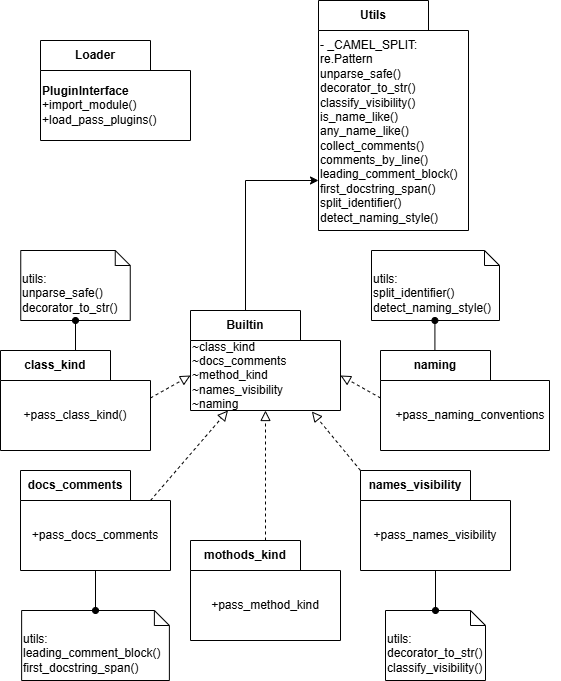

The diagram above was exported from draw.io. Its source (the exported page's mxGraphModel, read from the mxfile embedded in the PNG):
<mxGraphModel dx="1226" dy="825" grid="1" gridSize="10" guides="1" tooltips="1" connect="1" arrows="1" fold="1" page="1" pageScale="1" pageWidth="573" pageHeight="707" math="0" shadow="0">
  <root>
    <mxCell id="0" />
    <mxCell id="1" parent="0" />
    <mxCell id="O8gH9AAk3ZUsTJHF-oM1-1" value="Loader" style="shape=folder;fontStyle=1;tabWidth=110;tabHeight=30;tabPosition=left;html=1;boundedLbl=1;labelInHeader=1;container=1;collapsible=0;whiteSpace=wrap;" parent="1" vertex="1">
      <mxGeometry x="52" y="50" width="150" height="100" as="geometry" />
    </mxCell>
    <mxCell id="O8gH9AAk3ZUsTJHF-oM1-2" value="&lt;b&gt;PluginInterface&lt;/b&gt;&lt;div&gt;+import_module()&lt;/div&gt;&lt;div&gt;+load_pass_plugins()&lt;/div&gt;" style="html=1;strokeColor=none;resizeWidth=1;resizeHeight=1;fillColor=none;part=1;connectable=0;allowArrows=0;deletable=0;whiteSpace=wrap;align=left;" parent="O8gH9AAk3ZUsTJHF-oM1-1" vertex="1">
      <mxGeometry width="150" height="70" relative="1" as="geometry">
        <mxPoint y="30" as="offset" />
      </mxGeometry>
    </mxCell>
    <mxCell id="0IHX7ORP-z3oBeUzZnX3-1" value="Builtin" style="shape=folder;fontStyle=1;tabWidth=110;tabHeight=30;tabPosition=left;html=1;boundedLbl=1;labelInHeader=1;container=1;collapsible=0;whiteSpace=wrap;" parent="1" vertex="1">
      <mxGeometry x="202" y="320" width="150" height="100" as="geometry" />
    </mxCell>
    <mxCell id="0IHX7ORP-z3oBeUzZnX3-2" value="~class_kind&lt;div&gt;~docs_comments&lt;/div&gt;&lt;div&gt;~method_kind&lt;/div&gt;&lt;div&gt;~names_visibility&lt;/div&gt;&lt;div&gt;~naming&lt;/div&gt;" style="html=1;strokeColor=none;resizeWidth=1;resizeHeight=1;fillColor=none;part=1;connectable=0;allowArrows=0;deletable=0;whiteSpace=wrap;align=left;" parent="0IHX7ORP-z3oBeUzZnX3-1" vertex="1">
      <mxGeometry width="150" height="70" relative="1" as="geometry">
        <mxPoint y="30" as="offset" />
      </mxGeometry>
    </mxCell>
    <mxCell id="0IHX7ORP-z3oBeUzZnX3-3" value="names_visibility" style="shape=folder;fontStyle=1;tabWidth=110;tabHeight=30;tabPosition=left;html=1;boundedLbl=1;labelInHeader=1;container=1;collapsible=0;whiteSpace=wrap;" parent="1" vertex="1">
      <mxGeometry x="372" y="480" width="150" height="100" as="geometry" />
    </mxCell>
    <mxCell id="0IHX7ORP-z3oBeUzZnX3-4" value="+pass_names_visibility" style="html=1;strokeColor=none;resizeWidth=1;resizeHeight=1;fillColor=none;part=1;connectable=0;allowArrows=0;deletable=0;whiteSpace=wrap;" parent="0IHX7ORP-z3oBeUzZnX3-3" vertex="1">
      <mxGeometry width="150" height="70" relative="1" as="geometry">
        <mxPoint y="30" as="offset" />
      </mxGeometry>
    </mxCell>
    <mxCell id="0IHX7ORP-z3oBeUzZnX3-5" value="&lt;span style=&quot;text-align: left;&quot;&gt;naming&lt;/span&gt;" style="shape=folder;fontStyle=1;tabWidth=110;tabHeight=30;tabPosition=left;html=1;boundedLbl=1;labelInHeader=1;container=1;collapsible=0;whiteSpace=wrap;" parent="1" vertex="1">
      <mxGeometry x="392" y="360" width="169" height="100" as="geometry" />
    </mxCell>
    <mxCell id="0IHX7ORP-z3oBeUzZnX3-6" value="+pass_naming_conventions" style="html=1;strokeColor=none;resizeWidth=1;resizeHeight=1;fillColor=none;part=1;connectable=0;allowArrows=0;deletable=0;whiteSpace=wrap;" parent="0IHX7ORP-z3oBeUzZnX3-5" vertex="1">
      <mxGeometry width="180.26666666666668" height="70" relative="1" as="geometry">
        <mxPoint y="30" as="offset" />
      </mxGeometry>
    </mxCell>
    <mxCell id="0IHX7ORP-z3oBeUzZnX3-7" value="&lt;span style=&quot;text-align: left;&quot;&gt;class_kind&lt;/span&gt;" style="shape=folder;fontStyle=1;tabWidth=110;tabHeight=30;tabPosition=left;html=1;boundedLbl=1;labelInHeader=1;container=1;collapsible=0;whiteSpace=wrap;" parent="1" vertex="1">
      <mxGeometry x="12" y="360" width="150" height="100" as="geometry" />
    </mxCell>
    <mxCell id="0IHX7ORP-z3oBeUzZnX3-8" value="+pass_class_kind()" style="html=1;strokeColor=none;resizeWidth=1;resizeHeight=1;fillColor=none;part=1;connectable=0;allowArrows=0;deletable=0;whiteSpace=wrap;" parent="0IHX7ORP-z3oBeUzZnX3-7" vertex="1">
      <mxGeometry width="150" height="70" relative="1" as="geometry">
        <mxPoint y="30" as="offset" />
      </mxGeometry>
    </mxCell>
    <mxCell id="0IHX7ORP-z3oBeUzZnX3-9" value="&lt;span style=&quot;text-align: left;&quot;&gt;docs_comments&lt;/span&gt;" style="shape=folder;fontStyle=1;tabWidth=110;tabHeight=30;tabPosition=left;html=1;boundedLbl=1;labelInHeader=1;container=1;collapsible=0;whiteSpace=wrap;" parent="1" vertex="1">
      <mxGeometry x="32" y="480" width="150" height="100" as="geometry" />
    </mxCell>
    <mxCell id="0IHX7ORP-z3oBeUzZnX3-10" value="+pass_docs_comments" style="html=1;strokeColor=none;resizeWidth=1;resizeHeight=1;fillColor=none;part=1;connectable=0;allowArrows=0;deletable=0;whiteSpace=wrap;" parent="0IHX7ORP-z3oBeUzZnX3-9" vertex="1">
      <mxGeometry width="150" height="70" relative="1" as="geometry">
        <mxPoint y="30" as="offset" />
      </mxGeometry>
    </mxCell>
    <mxCell id="0IHX7ORP-z3oBeUzZnX3-11" value="&lt;span style=&quot;text-align: left;&quot;&gt;mothods_kind&lt;/span&gt;" style="shape=folder;fontStyle=1;tabWidth=110;tabHeight=30;tabPosition=left;html=1;boundedLbl=1;labelInHeader=1;container=1;collapsible=0;whiteSpace=wrap;" parent="1" vertex="1">
      <mxGeometry x="202" y="550" width="150" height="100" as="geometry" />
    </mxCell>
    <mxCell id="0IHX7ORP-z3oBeUzZnX3-12" value="+pass_method_kind" style="html=1;strokeColor=none;resizeWidth=1;resizeHeight=1;fillColor=none;part=1;connectable=0;allowArrows=0;deletable=0;whiteSpace=wrap;" parent="0IHX7ORP-z3oBeUzZnX3-11" vertex="1">
      <mxGeometry width="150" height="70" relative="1" as="geometry">
        <mxPoint y="30" as="offset" />
      </mxGeometry>
    </mxCell>
    <mxCell id="0IHX7ORP-z3oBeUzZnX3-13" value="" style="endArrow=block;startArrow=none;endFill=0;startFill=0;endSize=8;html=1;verticalAlign=bottom;dashed=1;labelBackgroundColor=none;rounded=0;exitX=0.5;exitY=0;exitDx=0;exitDy=0;exitPerimeter=0;entryX=0.5;entryY=1;entryDx=0;entryDy=0;entryPerimeter=0;" parent="1" source="0IHX7ORP-z3oBeUzZnX3-11" target="0IHX7ORP-z3oBeUzZnX3-1" edge="1">
      <mxGeometry width="160" relative="1" as="geometry">
        <mxPoint x="211" y="540" as="sourcePoint" />
        <mxPoint x="371" y="540" as="targetPoint" />
      </mxGeometry>
    </mxCell>
    <mxCell id="0IHX7ORP-z3oBeUzZnX3-14" value="" style="endArrow=block;startArrow=none;endFill=0;startFill=0;endSize=8;html=1;verticalAlign=bottom;dashed=1;labelBackgroundColor=none;rounded=0;exitX=0;exitY=0;exitDx=130;exitDy=30;exitPerimeter=0;entryX=0.25;entryY=1;entryDx=0;entryDy=0;entryPerimeter=0;" parent="1" source="0IHX7ORP-z3oBeUzZnX3-9" target="0IHX7ORP-z3oBeUzZnX3-1" edge="1">
      <mxGeometry width="160" relative="1" as="geometry">
        <mxPoint x="131" y="820" as="sourcePoint" />
        <mxPoint x="131" y="690" as="targetPoint" />
      </mxGeometry>
    </mxCell>
    <mxCell id="0IHX7ORP-z3oBeUzZnX3-15" value="" style="endArrow=block;startArrow=none;endFill=0;startFill=0;endSize=8;html=1;verticalAlign=bottom;dashed=1;labelBackgroundColor=none;rounded=0;exitX=0;exitY=0;exitDx=0;exitDy=0;exitPerimeter=0;entryX=0.809;entryY=1.01;entryDx=0;entryDy=0;entryPerimeter=0;" parent="1" source="0IHX7ORP-z3oBeUzZnX3-3" target="0IHX7ORP-z3oBeUzZnX3-1" edge="1">
      <mxGeometry width="160" relative="1" as="geometry">
        <mxPoint x="91" y="730" as="sourcePoint" />
        <mxPoint x="169" y="640" as="targetPoint" />
      </mxGeometry>
    </mxCell>
    <mxCell id="0IHX7ORP-z3oBeUzZnX3-16" value="" style="endArrow=block;startArrow=none;endFill=0;startFill=0;endSize=8;html=1;verticalAlign=bottom;dashed=1;labelBackgroundColor=none;rounded=0;exitX=0;exitY=0;exitDx=150;exitDy=47.5;exitPerimeter=0;entryX=0;entryY=0;entryDx=0;entryDy=65;entryPerimeter=0;" parent="1" source="0IHX7ORP-z3oBeUzZnX3-7" target="0IHX7ORP-z3oBeUzZnX3-1" edge="1">
      <mxGeometry width="160" relative="1" as="geometry">
        <mxPoint x="68" y="680" as="sourcePoint" />
        <mxPoint x="146" y="590" as="targetPoint" />
      </mxGeometry>
    </mxCell>
    <mxCell id="0IHX7ORP-z3oBeUzZnX3-17" value="" style="endArrow=block;startArrow=none;endFill=0;startFill=0;endSize=8;html=1;verticalAlign=bottom;dashed=1;labelBackgroundColor=none;rounded=0;exitX=0;exitY=0;exitDx=0;exitDy=47.5;exitPerimeter=0;entryX=0;entryY=0;entryDx=150;entryDy=65;entryPerimeter=0;" parent="1" source="0IHX7ORP-z3oBeUzZnX3-5" target="0IHX7ORP-z3oBeUzZnX3-1" edge="1">
      <mxGeometry width="160" relative="1" as="geometry">
        <mxPoint x="111" y="730" as="sourcePoint" />
        <mxPoint x="189" y="640" as="targetPoint" />
      </mxGeometry>
    </mxCell>
    <mxCell id="0IHX7ORP-z3oBeUzZnX3-18" value="utils:&lt;div&gt;split_identifier()&lt;/div&gt;&lt;div style=&quot;&quot;&gt;detect_naming_style()&lt;/div&gt;" style="shape=note2;boundedLbl=1;whiteSpace=wrap;html=1;size=15;verticalAlign=top;align=left;" parent="1" vertex="1">
      <mxGeometry x="383" y="260" width="128" height="70" as="geometry" />
    </mxCell>
    <mxCell id="0IHX7ORP-z3oBeUzZnX3-19" value="utils:&lt;div&gt;decorator_to_str()&lt;/div&gt;&lt;div style=&quot;&quot;&gt;classify_visibility()&lt;/div&gt;" style="shape=note2;boundedLbl=1;whiteSpace=wrap;html=1;size=15;verticalAlign=top;align=left;" parent="1" vertex="1">
      <mxGeometry x="397" y="620" width="100" height="70" as="geometry" />
    </mxCell>
    <mxCell id="0IHX7ORP-z3oBeUzZnX3-20" value="utils:&lt;div&gt;unparse_safe()&lt;br&gt;&lt;div&gt;decorator_to_str()&lt;/div&gt;&lt;/div&gt;" style="shape=note2;boundedLbl=1;whiteSpace=wrap;html=1;size=15;verticalAlign=top;align=left;" parent="1" vertex="1">
      <mxGeometry x="32.25" y="260" width="109.5" height="70" as="geometry" />
    </mxCell>
    <mxCell id="0IHX7ORP-z3oBeUzZnX3-22" value="utils:&lt;div&gt;leading_comment_block()&lt;/div&gt;&lt;div&gt;&lt;span style=&quot;background-color: transparent; color: light-dark(rgb(0, 0, 0), rgb(255, 255, 255));&quot;&gt;first_docstring_span()&lt;/span&gt;&lt;/div&gt;" style="shape=note2;boundedLbl=1;whiteSpace=wrap;html=1;size=15;verticalAlign=top;align=left;" parent="1" vertex="1">
      <mxGeometry x="33.13" y="620" width="147.75" height="70" as="geometry" />
    </mxCell>
    <mxCell id="0IHX7ORP-z3oBeUzZnX3-23" value="" style="endArrow=none;html=1;rounded=0;align=center;verticalAlign=top;endFill=0;labelBackgroundColor=none;endSize=6;startArrow=oval;startFill=1;entryX=0.5;entryY=1;entryDx=0;entryDy=0;entryPerimeter=0;exitX=0.5;exitY=0;exitDx=0;exitDy=0;exitPerimeter=0;" parent="1" source="0IHX7ORP-z3oBeUzZnX3-22" target="0IHX7ORP-z3oBeUzZnX3-9" edge="1">
      <mxGeometry relative="1" as="geometry">
        <mxPoint x="107" y="600" as="sourcePoint" />
        <mxPoint x="360" y="510" as="targetPoint" />
      </mxGeometry>
    </mxCell>
    <mxCell id="0IHX7ORP-z3oBeUzZnX3-24" value="" style="endArrow=none;html=1;rounded=0;align=center;verticalAlign=top;endFill=0;labelBackgroundColor=none;endSize=6;startArrow=oval;startFill=1;entryX=0.5;entryY=1;entryDx=0;entryDy=0;entryPerimeter=0;exitX=0.5;exitY=0;exitDx=0;exitDy=0;exitPerimeter=0;" parent="1" source="0IHX7ORP-z3oBeUzZnX3-19" target="0IHX7ORP-z3oBeUzZnX3-3" edge="1">
      <mxGeometry relative="1" as="geometry">
        <mxPoint x="300" y="760" as="sourcePoint" />
        <mxPoint x="300" y="720" as="targetPoint" />
      </mxGeometry>
    </mxCell>
    <mxCell id="0IHX7ORP-z3oBeUzZnX3-26" value="" style="endArrow=none;html=1;rounded=0;align=center;verticalAlign=top;endFill=0;labelBackgroundColor=none;endSize=6;startArrow=oval;startFill=1;exitX=0.5;exitY=1;exitDx=0;exitDy=0;exitPerimeter=0;" parent="1" source="0IHX7ORP-z3oBeUzZnX3-20" edge="1">
      <mxGeometry relative="1" as="geometry">
        <mxPoint x="60" y="240" as="sourcePoint" />
        <mxPoint x="87" y="360" as="targetPoint" />
      </mxGeometry>
    </mxCell>
    <mxCell id="0IHX7ORP-z3oBeUzZnX3-27" value="" style="endArrow=none;html=1;rounded=0;align=center;verticalAlign=top;endFill=0;labelBackgroundColor=none;endSize=6;startArrow=oval;startFill=1;exitX=0.5;exitY=1;exitDx=0;exitDy=0;exitPerimeter=0;" parent="1" edge="1">
      <mxGeometry relative="1" as="geometry">
        <mxPoint x="446.41" y="330" as="sourcePoint" />
        <mxPoint x="446.41" y="360" as="targetPoint" />
      </mxGeometry>
    </mxCell>
    <mxCell id="0IHX7ORP-z3oBeUzZnX3-28" value="Utils" style="shape=folder;fontStyle=1;tabWidth=110;tabHeight=30;tabPosition=left;html=1;boundedLbl=1;labelInHeader=1;container=1;collapsible=0;whiteSpace=wrap;" parent="1" vertex="1">
      <mxGeometry x="330" y="10" width="150" height="230" as="geometry" />
    </mxCell>
    <mxCell id="0IHX7ORP-z3oBeUzZnX3-29" value="&lt;div&gt;- _CAMEL_SPLIT: re.Pattern&lt;/div&gt;&lt;div&gt;unparse_safe()&lt;/div&gt;&lt;div&gt;decorator_to_str()&lt;/div&gt;&lt;div&gt;classify_visibility()&lt;/div&gt;&lt;div&gt;is_name_like()&lt;/div&gt;&lt;div&gt;any_name_like()&lt;/div&gt;&lt;div&gt;collect_comments()&lt;/div&gt;&lt;div&gt;comments_by_line()&lt;/div&gt;&lt;div&gt;leading_comment_block()&lt;/div&gt;&lt;div&gt;first_docstring_span()&lt;/div&gt;&lt;div&gt;split_identifier()&lt;/div&gt;&lt;div&gt;detect_naming_style()&lt;/div&gt;" style="html=1;strokeColor=none;resizeWidth=1;resizeHeight=1;fillColor=none;part=1;connectable=0;allowArrows=0;deletable=0;whiteSpace=wrap;align=left;" parent="0IHX7ORP-z3oBeUzZnX3-28" vertex="1">
      <mxGeometry width="150" height="202.4" relative="1" as="geometry">
        <mxPoint y="30" as="offset" />
      </mxGeometry>
    </mxCell>
    <mxCell id="dHE5HFbWLmw6aJnZdo8a-1" style="edgeStyle=orthogonalEdgeStyle;rounded=0;orthogonalLoop=1;jettySize=auto;html=1;exitX=0;exitY=0;exitDx=55;exitDy=0;exitPerimeter=0;entryX=0;entryY=0;entryDx=0;entryDy=180;entryPerimeter=0;" parent="1" source="0IHX7ORP-z3oBeUzZnX3-1" target="0IHX7ORP-z3oBeUzZnX3-28" edge="1">
      <mxGeometry relative="1" as="geometry">
        <mxPoint x="270" y="250" as="targetPoint" />
        <mxPoint x="270" y="300" as="sourcePoint" />
      </mxGeometry>
    </mxCell>
  </root>
</mxGraphModel>